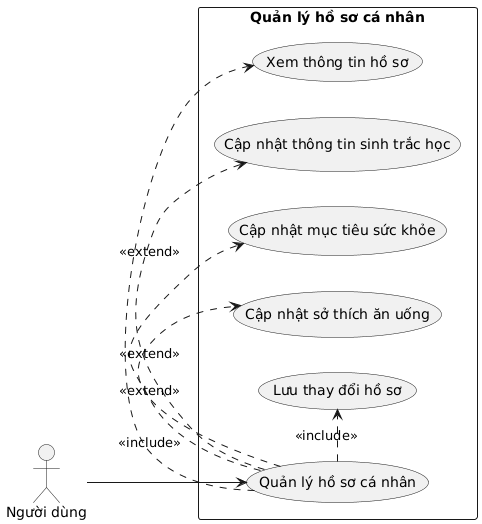

The diagram above was rendered by PlantUML. Its source (embedded in the PNG):
@startuml
left to right direction
actor "Người dùng" as User

rectangle "Quản lý hồ sơ cá nhân" {
    usecase QuanLyHoSoCaNhan as "Quản lý hồ sơ cá nhân"

    User --> QuanLyHoSoCaNhan

    usecase XemThongTinHoSo as "Xem thông tin hồ sơ"
    usecase CapNhatThongTinSinhTracHoc as "Cập nhật thông tin sinh trắc học"
    usecase CapNhatMucTieuSucKhoe as "Cập nhật mục tiêu sức khỏe"
    usecase CapNhatSoThichAnUong as "Cập nhật sở thích ăn uống"
    usecase LuuThayDoiHoSo as "Lưu thay đổi hồ sơ"

    QuanLyHoSoCaNhan .> XemThongTinHoSo : <<include>>
    QuanLyHoSoCaNhan .> CapNhatThongTinSinhTracHoc : <<extend>>
    QuanLyHoSoCaNhan .> CapNhatMucTieuSucKhoe : <<extend>>
    QuanLyHoSoCaNhan .> CapNhatSoThichAnUong : <<extend>>
    QuanLyHoSoCaNhan .> LuuThayDoiHoSo : <<include>>
}
@enduml